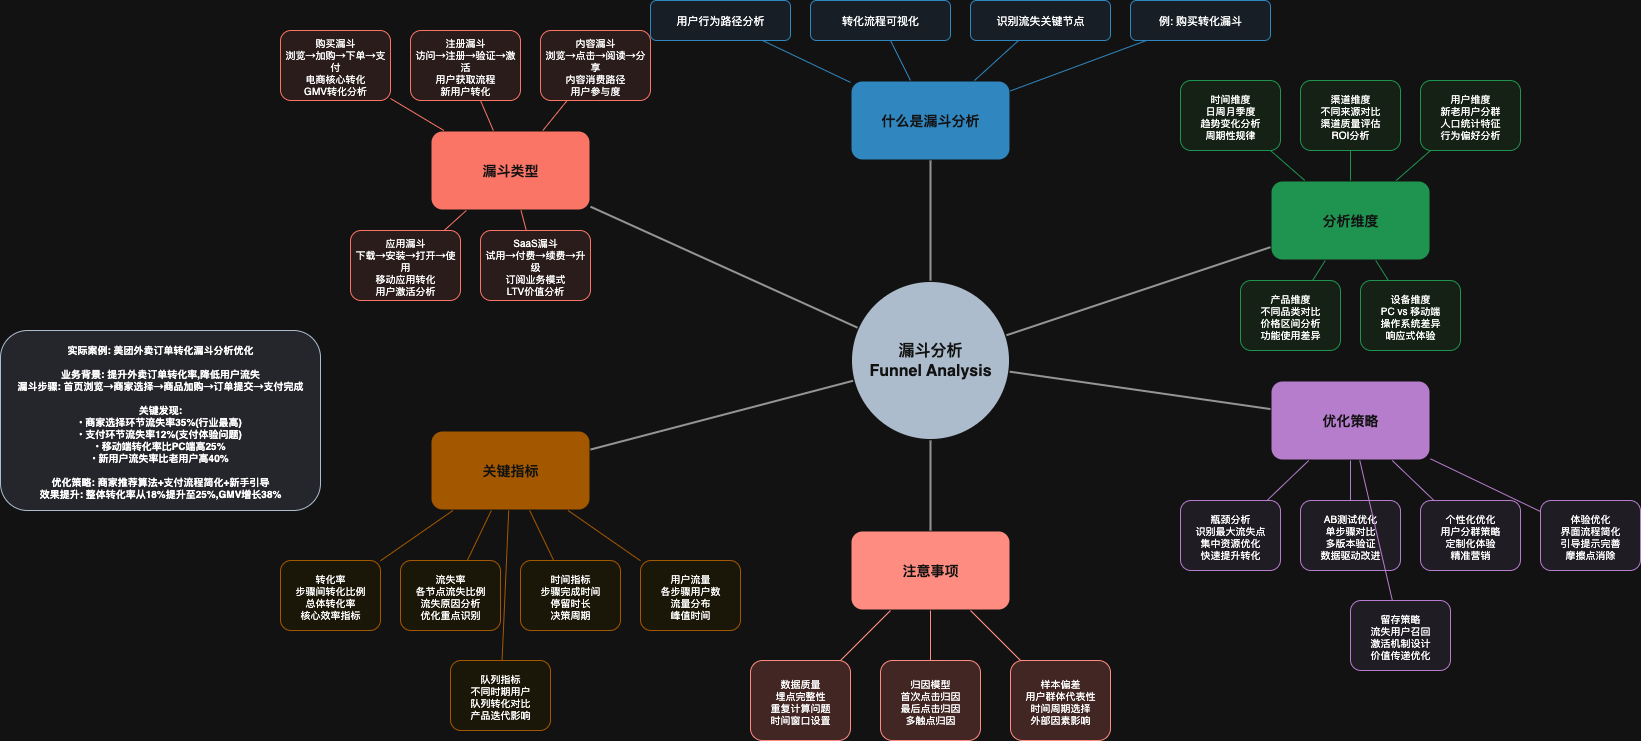

The diagram above was exported from draw.io. Its source (the exported page's mxGraphModel, read from the mxfile embedded in the PNG):
<mxGraphModel dx="1018" dy="689" grid="1" gridSize="10" guides="1" tooltips="1" connect="1" arrows="1" fold="1" page="1" pageScale="1" pageWidth="850" pageHeight="1100" math="0" shadow="0">
  <root>
    <mxCell id="0" />
    <mxCell id="1" parent="0" />
    <mxCell id="O2crakahB8uFbs2CSpmn-1" value="漏斗分析&#10;Funnel Analysis" style="ellipse;whiteSpace=wrap;html=1;aspect=fixed;fontSize=16;fontStyle=1;fillColor=#2c3e50;strokeColor=#ffffff;fontColor=#ffffff;strokeWidth=3;" parent="1" vertex="1">
      <mxGeometry x="900" y="550" width="160" height="160" as="geometry" />
    </mxCell>
    <mxCell id="O2crakahB8uFbs2CSpmn-2" value="什么是漏斗分析" style="rounded=1;whiteSpace=wrap;html=1;fontSize=14;fontStyle=1;fillColor=#3498db;strokeColor=#ffffff;fontColor=#ffffff;strokeWidth=2;" parent="1" vertex="1">
      <mxGeometry x="900" y="350" width="160" height="80" as="geometry" />
    </mxCell>
    <mxCell id="O2crakahB8uFbs2CSpmn-3" value="用户行为路径分析" style="rounded=1;whiteSpace=wrap;html=1;fontSize=11;fillColor=#ebf3fd;strokeColor=#3498db;" parent="1" vertex="1">
      <mxGeometry x="700" y="270" width="140" height="40" as="geometry" />
    </mxCell>
    <mxCell id="O2crakahB8uFbs2CSpmn-4" value="转化流程可视化" style="rounded=1;whiteSpace=wrap;html=1;fontSize=11;fillColor=#ebf3fd;strokeColor=#3498db;" parent="1" vertex="1">
      <mxGeometry x="860" y="270" width="140" height="40" as="geometry" />
    </mxCell>
    <mxCell id="O2crakahB8uFbs2CSpmn-5" value="识别流失关键节点" style="rounded=1;whiteSpace=wrap;html=1;fontSize=11;fillColor=#ebf3fd;strokeColor=#3498db;" parent="1" vertex="1">
      <mxGeometry x="1020" y="270" width="140" height="40" as="geometry" />
    </mxCell>
    <mxCell id="O2crakahB8uFbs2CSpmn-6" value="例: 购买转化漏斗" style="rounded=1;whiteSpace=wrap;html=1;fontSize=11;fillColor=#ebf3fd;strokeColor=#3498db;" parent="1" vertex="1">
      <mxGeometry x="1180" y="270" width="140" height="40" as="geometry" />
    </mxCell>
    <mxCell id="O2crakahB8uFbs2CSpmn-7" value="漏斗类型" style="rounded=1;whiteSpace=wrap;html=1;fontSize=14;fontStyle=1;fillColor=#e74c3c;strokeColor=#ffffff;fontColor=#ffffff;strokeWidth=2;" parent="1" vertex="1">
      <mxGeometry x="480" y="400" width="160" height="80" as="geometry" />
    </mxCell>
    <mxCell id="O2crakahB8uFbs2CSpmn-8" value="购买漏斗&#10;浏览→加购→下单→支付&#10;电商核心转化&#10;GMV转化分析" style="rounded=1;whiteSpace=wrap;html=1;fontSize=10;fillColor=#fdedec;strokeColor=#e74c3c;" parent="1" vertex="1">
      <mxGeometry x="330" y="300" width="110" height="70" as="geometry" />
    </mxCell>
    <mxCell id="O2crakahB8uFbs2CSpmn-9" value="注册漏斗&#10;访问→注册→验证→激活&#10;用户获取流程&#10;新用户转化" style="rounded=1;whiteSpace=wrap;html=1;fontSize=10;fillColor=#fdedec;strokeColor=#e74c3c;" parent="1" vertex="1">
      <mxGeometry x="460" y="300" width="110" height="70" as="geometry" />
    </mxCell>
    <mxCell id="O2crakahB8uFbs2CSpmn-10" value="内容漏斗&#10;浏览→点击→阅读→分享&#10;内容消费路径&#10;用户参与度" style="rounded=1;whiteSpace=wrap;html=1;fontSize=10;fillColor=#fdedec;strokeColor=#e74c3c;" parent="1" vertex="1">
      <mxGeometry x="590" y="300" width="110" height="70" as="geometry" />
    </mxCell>
    <mxCell id="O2crakahB8uFbs2CSpmn-11" value="应用漏斗&#10;下载→安装→打开→使用&#10;移动应用转化&#10;用户激活分析" style="rounded=1;whiteSpace=wrap;html=1;fontSize=10;fillColor=#fdedec;strokeColor=#e74c3c;" parent="1" vertex="1">
      <mxGeometry x="400" y="500" width="110" height="70" as="geometry" />
    </mxCell>
    <mxCell id="O2crakahB8uFbs2CSpmn-12" value="SaaS漏斗&#10;试用→付费→续费→升级&#10;订阅业务模式&#10;LTV价值分析" style="rounded=1;whiteSpace=wrap;html=1;fontSize=10;fillColor=#fdedec;strokeColor=#e74c3c;" parent="1" vertex="1">
      <mxGeometry x="530" y="500" width="110" height="70" as="geometry" />
    </mxCell>
    <mxCell id="O2crakahB8uFbs2CSpmn-13" value="分析维度" style="rounded=1;whiteSpace=wrap;html=1;fontSize=14;fontStyle=1;fillColor=#27ae60;strokeColor=#ffffff;fontColor=#ffffff;strokeWidth=2;" parent="1" vertex="1">
      <mxGeometry x="1320" y="450" width="160" height="80" as="geometry" />
    </mxCell>
    <mxCell id="O2crakahB8uFbs2CSpmn-14" value="时间维度&#10;日周月季度&#10;趋势变化分析&#10;周期性规律" style="rounded=1;whiteSpace=wrap;html=1;fontSize=10;fillColor=#e8f5e8;strokeColor=#27ae60;" parent="1" vertex="1">
      <mxGeometry x="1230" y="350" width="100" height="70" as="geometry" />
    </mxCell>
    <mxCell id="O2crakahB8uFbs2CSpmn-15" value="渠道维度&#10;不同来源对比&#10;渠道质量评估&#10;ROI分析" style="rounded=1;whiteSpace=wrap;html=1;fontSize=10;fillColor=#e8f5e8;strokeColor=#27ae60;" parent="1" vertex="1">
      <mxGeometry x="1350" y="350" width="100" height="70" as="geometry" />
    </mxCell>
    <mxCell id="O2crakahB8uFbs2CSpmn-16" value="用户维度&#10;新老用户分群&#10;人口统计特征&#10;行为偏好分析" style="rounded=1;whiteSpace=wrap;html=1;fontSize=10;fillColor=#e8f5e8;strokeColor=#27ae60;" parent="1" vertex="1">
      <mxGeometry x="1470" y="350" width="100" height="70" as="geometry" />
    </mxCell>
    <mxCell id="O2crakahB8uFbs2CSpmn-17" value="产品维度&#10;不同品类对比&#10;价格区间分析&#10;功能使用差异" style="rounded=1;whiteSpace=wrap;html=1;fontSize=10;fillColor=#e8f5e8;strokeColor=#27ae60;" parent="1" vertex="1">
      <mxGeometry x="1290" y="550" width="100" height="70" as="geometry" />
    </mxCell>
    <mxCell id="O2crakahB8uFbs2CSpmn-18" value="设备维度&#10;PC vs 移动端&#10;操作系统差异&#10;响应式体验" style="rounded=1;whiteSpace=wrap;html=1;fontSize=10;fillColor=#e8f5e8;strokeColor=#27ae60;" parent="1" vertex="1">
      <mxGeometry x="1410" y="550" width="100" height="70" as="geometry" />
    </mxCell>
    <mxCell id="O2crakahB8uFbs2CSpmn-19" value="关键指标" style="rounded=1;whiteSpace=wrap;html=1;fontSize=14;fontStyle=1;fillColor=#f39c12;strokeColor=#ffffff;fontColor=#ffffff;strokeWidth=2;" parent="1" vertex="1">
      <mxGeometry x="480" y="700" width="160" height="80" as="geometry" />
    </mxCell>
    <mxCell id="O2crakahB8uFbs2CSpmn-20" value="转化率&#10;步骤间转化比例&#10;总体转化率&#10;核心效率指标" style="rounded=1;whiteSpace=wrap;html=1;fontSize=10;fillColor=#fef9e7;strokeColor=#f39c12;" parent="1" vertex="1">
      <mxGeometry x="330" y="830" width="100" height="70" as="geometry" />
    </mxCell>
    <mxCell id="O2crakahB8uFbs2CSpmn-21" value="流失率&#10;各节点流失比例&#10;流失原因分析&#10;优化重点识别" style="rounded=1;whiteSpace=wrap;html=1;fontSize=10;fillColor=#fef9e7;strokeColor=#f39c12;" parent="1" vertex="1">
      <mxGeometry x="450" y="830" width="100" height="70" as="geometry" />
    </mxCell>
    <mxCell id="O2crakahB8uFbs2CSpmn-22" value="时间指标&#10;步骤完成时间&#10;停留时长&#10;决策周期" style="rounded=1;whiteSpace=wrap;html=1;fontSize=10;fillColor=#fef9e7;strokeColor=#f39c12;" parent="1" vertex="1">
      <mxGeometry x="570" y="830" width="100" height="70" as="geometry" />
    </mxCell>
    <mxCell id="O2crakahB8uFbs2CSpmn-23" value="用户流量&#10;各步骤用户数&#10;流量分布&#10;峰值时间" style="rounded=1;whiteSpace=wrap;html=1;fontSize=10;fillColor=#fef9e7;strokeColor=#f39c12;" parent="1" vertex="1">
      <mxGeometry x="690" y="830" width="100" height="70" as="geometry" />
    </mxCell>
    <mxCell id="O2crakahB8uFbs2CSpmn-24" value="队列指标&#10;不同时期用户&#10;队列转化对比&#10;产品迭代影响" style="rounded=1;whiteSpace=wrap;html=1;fontSize=10;fillColor=#fef9e7;strokeColor=#f39c12;" parent="1" vertex="1">
      <mxGeometry x="500" y="930" width="100" height="70" as="geometry" />
    </mxCell>
    <mxCell id="O2crakahB8uFbs2CSpmn-25" value="优化策略" style="rounded=1;whiteSpace=wrap;html=1;fontSize=14;fontStyle=1;fillColor=#9b59b6;strokeColor=#ffffff;fontColor=#ffffff;strokeWidth=2;" parent="1" vertex="1">
      <mxGeometry x="1320" y="650" width="160" height="80" as="geometry" />
    </mxCell>
    <mxCell id="O2crakahB8uFbs2CSpmn-26" value="瓶颈分析&#10;识别最大流失点&#10;集中资源优化&#10;快速提升转化" style="rounded=1;whiteSpace=wrap;html=1;fontSize=10;fillColor=#f4f0f8;strokeColor=#9b59b6;" parent="1" vertex="1">
      <mxGeometry x="1230" y="770" width="100" height="70" as="geometry" />
    </mxCell>
    <mxCell id="O2crakahB8uFbs2CSpmn-27" value="AB测试优化&#10;单步骤对比&#10;多版本验证&#10;数据驱动改进" style="rounded=1;whiteSpace=wrap;html=1;fontSize=10;fillColor=#f4f0f8;strokeColor=#9b59b6;" parent="1" vertex="1">
      <mxGeometry x="1350" y="770" width="100" height="70" as="geometry" />
    </mxCell>
    <mxCell id="O2crakahB8uFbs2CSpmn-28" value="个性化优化&#10;用户分群策略&#10;定制化体验&#10;精准营销" style="rounded=1;whiteSpace=wrap;html=1;fontSize=10;fillColor=#f4f0f8;strokeColor=#9b59b6;" parent="1" vertex="1">
      <mxGeometry x="1470" y="770" width="100" height="70" as="geometry" />
    </mxCell>
    <mxCell id="O2crakahB8uFbs2CSpmn-29" value="体验优化&#10;界面流程简化&#10;引导提示完善&#10;摩擦点消除" style="rounded=1;whiteSpace=wrap;html=1;fontSize=10;fillColor=#f4f0f8;strokeColor=#9b59b6;" parent="1" vertex="1">
      <mxGeometry x="1590" y="770" width="100" height="70" as="geometry" />
    </mxCell>
    <mxCell id="O2crakahB8uFbs2CSpmn-30" value="留存策略&#10;流失用户召回&#10;激活机制设计&#10;价值传递优化" style="rounded=1;whiteSpace=wrap;html=1;fontSize=10;fillColor=#f4f0f8;strokeColor=#9b59b6;" parent="1" vertex="1">
      <mxGeometry x="1400" y="870" width="100" height="70" as="geometry" />
    </mxCell>
    <mxCell id="O2crakahB8uFbs2CSpmn-31" value="注意事项" style="rounded=1;whiteSpace=wrap;html=1;fontSize=14;fontStyle=1;fillColor=#c0392b;strokeColor=#ffffff;fontColor=#ffffff;strokeWidth=2;" parent="1" vertex="1">
      <mxGeometry x="900" y="800" width="160" height="80" as="geometry" />
    </mxCell>
    <mxCell id="O2crakahB8uFbs2CSpmn-32" value="数据质量&#10;埋点完整性&#10;重复计算问题&#10;时间窗口设置" style="rounded=1;whiteSpace=wrap;html=1;fontSize=10;fillColor=#fadbd8;strokeColor=#c0392b;" parent="1" vertex="1">
      <mxGeometry x="800" y="930" width="100" height="80" as="geometry" />
    </mxCell>
    <mxCell id="O2crakahB8uFbs2CSpmn-33" value="归因模型&#10;首次点击归因&#10;最后点击归因&#10;多触点归因" style="rounded=1;whiteSpace=wrap;html=1;fontSize=10;fillColor=#fadbd8;strokeColor=#c0392b;" parent="1" vertex="1">
      <mxGeometry x="930" y="930" width="100" height="80" as="geometry" />
    </mxCell>
    <mxCell id="O2crakahB8uFbs2CSpmn-34" value="样本偏差&#10;用户群体代表性&#10;时间周期选择&#10;外部因素影响" style="rounded=1;whiteSpace=wrap;html=1;fontSize=10;fillColor=#fadbd8;strokeColor=#c0392b;" parent="1" vertex="1">
      <mxGeometry x="1060" y="930" width="100" height="80" as="geometry" />
    </mxCell>
    <mxCell id="O2crakahB8uFbs2CSpmn-35" value="实际案例: 美团外卖订单转化漏斗分析优化&#10;&#10;业务背景: 提升外卖订单转化率,降低用户流失&#10;漏斗步骤: 首页浏览→商家选择→商品加购→订单提交→支付完成&#10;&#10;关键发现:&#10;• 商家选择环节流失率35%(行业最高)&#10;• 支付环节流失率12%(支付体验问题)&#10;• 移动端转化率比PC端高25%&#10;• 新用户流失率比老用户高40%&#10;&#10;优化策略: 商家推荐算法+支付流程简化+新手引导&#10;效果提升: 整体转化率从18%提升至25%,GMV增长38%" style="rounded=1;whiteSpace=wrap;html=1;fontSize=10;fillColor=#e8e8f0;strokeColor=#2c3e50;fontStyle=1;" parent="1" vertex="1">
      <mxGeometry x="50" y="600" width="320" height="180" as="geometry" />
    </mxCell>
    <mxCell id="O2crakahB8uFbs2CSpmn-36" style="endArrow=none;html=1;strokeColor=#666666;strokeWidth=2;" parent="1" source="O2crakahB8uFbs2CSpmn-1" target="O2crakahB8uFbs2CSpmn-2" edge="1">
      <mxGeometry relative="1" as="geometry" />
    </mxCell>
    <mxCell id="O2crakahB8uFbs2CSpmn-37" style="endArrow=none;html=1;strokeColor=#666666;strokeWidth=2;" parent="1" source="O2crakahB8uFbs2CSpmn-1" target="O2crakahB8uFbs2CSpmn-7" edge="1">
      <mxGeometry relative="1" as="geometry" />
    </mxCell>
    <mxCell id="O2crakahB8uFbs2CSpmn-38" style="endArrow=none;html=1;strokeColor=#666666;strokeWidth=2;" parent="1" source="O2crakahB8uFbs2CSpmn-1" target="O2crakahB8uFbs2CSpmn-13" edge="1">
      <mxGeometry relative="1" as="geometry" />
    </mxCell>
    <mxCell id="O2crakahB8uFbs2CSpmn-39" style="endArrow=none;html=1;strokeColor=#666666;strokeWidth=2;" parent="1" source="O2crakahB8uFbs2CSpmn-1" target="O2crakahB8uFbs2CSpmn-19" edge="1">
      <mxGeometry relative="1" as="geometry" />
    </mxCell>
    <mxCell id="O2crakahB8uFbs2CSpmn-40" style="endArrow=none;html=1;strokeColor=#666666;strokeWidth=2;" parent="1" source="O2crakahB8uFbs2CSpmn-1" target="O2crakahB8uFbs2CSpmn-25" edge="1">
      <mxGeometry relative="1" as="geometry" />
    </mxCell>
    <mxCell id="O2crakahB8uFbs2CSpmn-41" style="endArrow=none;html=1;strokeColor=#666666;strokeWidth=2;" parent="1" source="O2crakahB8uFbs2CSpmn-1" target="O2crakahB8uFbs2CSpmn-31" edge="1">
      <mxGeometry relative="1" as="geometry" />
    </mxCell>
    <mxCell id="O2crakahB8uFbs2CSpmn-42" style="endArrow=none;html=1;strokeColor=#3498db;strokeWidth=1;" parent="1" source="O2crakahB8uFbs2CSpmn-2" target="O2crakahB8uFbs2CSpmn-3" edge="1">
      <mxGeometry relative="1" as="geometry" />
    </mxCell>
    <mxCell id="O2crakahB8uFbs2CSpmn-43" style="endArrow=none;html=1;strokeColor=#3498db;strokeWidth=1;" parent="1" source="O2crakahB8uFbs2CSpmn-2" target="O2crakahB8uFbs2CSpmn-4" edge="1">
      <mxGeometry relative="1" as="geometry" />
    </mxCell>
    <mxCell id="O2crakahB8uFbs2CSpmn-44" style="endArrow=none;html=1;strokeColor=#3498db;strokeWidth=1;" parent="1" source="O2crakahB8uFbs2CSpmn-2" target="O2crakahB8uFbs2CSpmn-5" edge="1">
      <mxGeometry relative="1" as="geometry" />
    </mxCell>
    <mxCell id="O2crakahB8uFbs2CSpmn-45" style="endArrow=none;html=1;strokeColor=#3498db;strokeWidth=1;" parent="1" source="O2crakahB8uFbs2CSpmn-2" target="O2crakahB8uFbs2CSpmn-6" edge="1">
      <mxGeometry relative="1" as="geometry" />
    </mxCell>
    <mxCell id="O2crakahB8uFbs2CSpmn-46" style="endArrow=none;html=1;strokeColor=#e74c3c;strokeWidth=1;" parent="1" source="O2crakahB8uFbs2CSpmn-7" target="O2crakahB8uFbs2CSpmn-8" edge="1">
      <mxGeometry relative="1" as="geometry" />
    </mxCell>
    <mxCell id="O2crakahB8uFbs2CSpmn-47" style="endArrow=none;html=1;strokeColor=#e74c3c;strokeWidth=1;" parent="1" source="O2crakahB8uFbs2CSpmn-7" target="O2crakahB8uFbs2CSpmn-9" edge="1">
      <mxGeometry relative="1" as="geometry" />
    </mxCell>
    <mxCell id="O2crakahB8uFbs2CSpmn-48" style="endArrow=none;html=1;strokeColor=#e74c3c;strokeWidth=1;" parent="1" source="O2crakahB8uFbs2CSpmn-7" target="O2crakahB8uFbs2CSpmn-10" edge="1">
      <mxGeometry relative="1" as="geometry" />
    </mxCell>
    <mxCell id="O2crakahB8uFbs2CSpmn-49" style="endArrow=none;html=1;strokeColor=#e74c3c;strokeWidth=1;" parent="1" source="O2crakahB8uFbs2CSpmn-7" target="O2crakahB8uFbs2CSpmn-11" edge="1">
      <mxGeometry relative="1" as="geometry" />
    </mxCell>
    <mxCell id="O2crakahB8uFbs2CSpmn-50" style="endArrow=none;html=1;strokeColor=#e74c3c;strokeWidth=1;" parent="1" source="O2crakahB8uFbs2CSpmn-7" target="O2crakahB8uFbs2CSpmn-12" edge="1">
      <mxGeometry relative="1" as="geometry" />
    </mxCell>
    <mxCell id="O2crakahB8uFbs2CSpmn-51" style="endArrow=none;html=1;strokeColor=#27ae60;strokeWidth=1;" parent="1" source="O2crakahB8uFbs2CSpmn-13" target="O2crakahB8uFbs2CSpmn-14" edge="1">
      <mxGeometry relative="1" as="geometry" />
    </mxCell>
    <mxCell id="O2crakahB8uFbs2CSpmn-52" style="endArrow=none;html=1;strokeColor=#27ae60;strokeWidth=1;" parent="1" source="O2crakahB8uFbs2CSpmn-13" target="O2crakahB8uFbs2CSpmn-15" edge="1">
      <mxGeometry relative="1" as="geometry" />
    </mxCell>
    <mxCell id="O2crakahB8uFbs2CSpmn-53" style="endArrow=none;html=1;strokeColor=#27ae60;strokeWidth=1;" parent="1" source="O2crakahB8uFbs2CSpmn-13" target="O2crakahB8uFbs2CSpmn-16" edge="1">
      <mxGeometry relative="1" as="geometry" />
    </mxCell>
    <mxCell id="O2crakahB8uFbs2CSpmn-54" style="endArrow=none;html=1;strokeColor=#27ae60;strokeWidth=1;" parent="1" source="O2crakahB8uFbs2CSpmn-13" target="O2crakahB8uFbs2CSpmn-17" edge="1">
      <mxGeometry relative="1" as="geometry" />
    </mxCell>
    <mxCell id="O2crakahB8uFbs2CSpmn-55" style="endArrow=none;html=1;strokeColor=#27ae60;strokeWidth=1;" parent="1" source="O2crakahB8uFbs2CSpmn-13" target="O2crakahB8uFbs2CSpmn-18" edge="1">
      <mxGeometry relative="1" as="geometry" />
    </mxCell>
    <mxCell id="O2crakahB8uFbs2CSpmn-56" style="endArrow=none;html=1;strokeColor=#f39c12;strokeWidth=1;" parent="1" source="O2crakahB8uFbs2CSpmn-19" target="O2crakahB8uFbs2CSpmn-20" edge="1">
      <mxGeometry relative="1" as="geometry" />
    </mxCell>
    <mxCell id="O2crakahB8uFbs2CSpmn-57" style="endArrow=none;html=1;strokeColor=#f39c12;strokeWidth=1;" parent="1" source="O2crakahB8uFbs2CSpmn-19" target="O2crakahB8uFbs2CSpmn-21" edge="1">
      <mxGeometry relative="1" as="geometry" />
    </mxCell>
    <mxCell id="O2crakahB8uFbs2CSpmn-58" style="endArrow=none;html=1;strokeColor=#f39c12;strokeWidth=1;" parent="1" source="O2crakahB8uFbs2CSpmn-19" target="O2crakahB8uFbs2CSpmn-22" edge="1">
      <mxGeometry relative="1" as="geometry" />
    </mxCell>
    <mxCell id="O2crakahB8uFbs2CSpmn-59" style="endArrow=none;html=1;strokeColor=#f39c12;strokeWidth=1;" parent="1" source="O2crakahB8uFbs2CSpmn-19" target="O2crakahB8uFbs2CSpmn-23" edge="1">
      <mxGeometry relative="1" as="geometry" />
    </mxCell>
    <mxCell id="O2crakahB8uFbs2CSpmn-60" style="endArrow=none;html=1;strokeColor=#f39c12;strokeWidth=1;" parent="1" source="O2crakahB8uFbs2CSpmn-19" target="O2crakahB8uFbs2CSpmn-24" edge="1">
      <mxGeometry relative="1" as="geometry" />
    </mxCell>
    <mxCell id="O2crakahB8uFbs2CSpmn-61" style="endArrow=none;html=1;strokeColor=#9b59b6;strokeWidth=1;" parent="1" source="O2crakahB8uFbs2CSpmn-25" target="O2crakahB8uFbs2CSpmn-26" edge="1">
      <mxGeometry relative="1" as="geometry" />
    </mxCell>
    <mxCell id="O2crakahB8uFbs2CSpmn-62" style="endArrow=none;html=1;strokeColor=#9b59b6;strokeWidth=1;" parent="1" source="O2crakahB8uFbs2CSpmn-25" target="O2crakahB8uFbs2CSpmn-27" edge="1">
      <mxGeometry relative="1" as="geometry" />
    </mxCell>
    <mxCell id="O2crakahB8uFbs2CSpmn-63" style="endArrow=none;html=1;strokeColor=#9b59b6;strokeWidth=1;" parent="1" source="O2crakahB8uFbs2CSpmn-25" target="O2crakahB8uFbs2CSpmn-28" edge="1">
      <mxGeometry relative="1" as="geometry" />
    </mxCell>
    <mxCell id="O2crakahB8uFbs2CSpmn-64" style="endArrow=none;html=1;strokeColor=#9b59b6;strokeWidth=1;" parent="1" source="O2crakahB8uFbs2CSpmn-25" target="O2crakahB8uFbs2CSpmn-29" edge="1">
      <mxGeometry relative="1" as="geometry" />
    </mxCell>
    <mxCell id="O2crakahB8uFbs2CSpmn-65" style="endArrow=none;html=1;strokeColor=#9b59b6;strokeWidth=1;" parent="1" source="O2crakahB8uFbs2CSpmn-25" target="O2crakahB8uFbs2CSpmn-30" edge="1">
      <mxGeometry relative="1" as="geometry" />
    </mxCell>
    <mxCell id="O2crakahB8uFbs2CSpmn-66" style="endArrow=none;html=1;strokeColor=#c0392b;strokeWidth=1;" parent="1" source="O2crakahB8uFbs2CSpmn-31" target="O2crakahB8uFbs2CSpmn-32" edge="1">
      <mxGeometry relative="1" as="geometry" />
    </mxCell>
    <mxCell id="O2crakahB8uFbs2CSpmn-67" style="endArrow=none;html=1;strokeColor=#c0392b;strokeWidth=1;" parent="1" source="O2crakahB8uFbs2CSpmn-31" target="O2crakahB8uFbs2CSpmn-33" edge="1">
      <mxGeometry relative="1" as="geometry" />
    </mxCell>
    <mxCell id="O2crakahB8uFbs2CSpmn-68" style="endArrow=none;html=1;strokeColor=#c0392b;strokeWidth=1;" parent="1" source="O2crakahB8uFbs2CSpmn-31" target="O2crakahB8uFbs2CSpmn-34" edge="1">
      <mxGeometry relative="1" as="geometry" />
    </mxCell>
  </root>
</mxGraphModel>